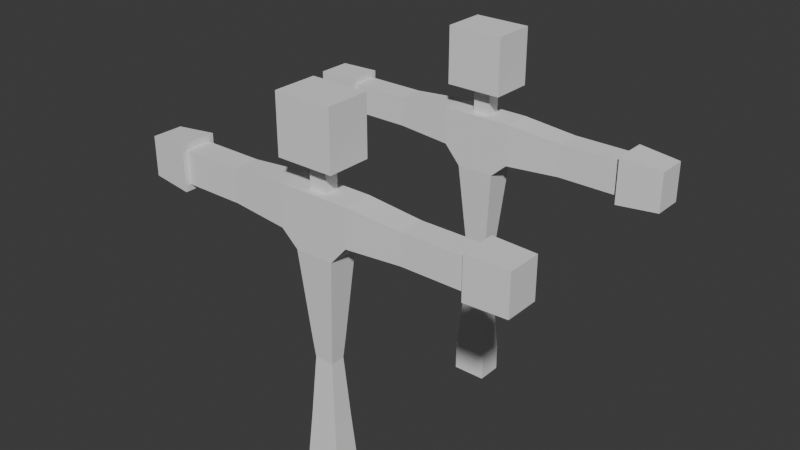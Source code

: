# Source: fightofhidrants.blend  (saved by Blender 4.5.90; exported with 4.5.12 LTS)
import bpy
from mathutils import Matrix  # noqa: F401  (used for matrix-valued properties, if any)

bpy.ops.wm.read_factory_settings(use_empty=True)
scene = bpy.context.scene
scene.name = 'Scene'

# ---- collections
col_collection = bpy.data.collections.new('Collection'); scene.collection.children.link(col_collection)

# ---- world
world_world = bpy.data.worlds.new('World'); scene.world = world_world
world_world.use_nodes = True; world_world.node_tree.nodes.clear()
_N = world_world.node_tree.nodes; _L = world_world.node_tree.links
n0 = _N.new('ShaderNodeOutputWorld'); n0.name = 'World Output'; n0.location = (200, 100)
n1 = _N.new('ShaderNodeBackground'); n1.name = 'Background'; n1.location = (-200, 100)
n1.inputs[0].default_value = (0.05088, 0.05088, 0.05088, 1.0)
_L.new(n1.outputs[0], n0.inputs[0])
n0.is_active_output = True
world_world.color = (0.05088, 0.05088, 0.05088)
world_world.sun_shadow_jitter_overblur = 0.0

# ---- meshes
me_cube_001 = bpy.data.meshes.new('Cube.001')
me_cube_001.from_pydata([(-1.629, -1.237, -1.237), (-1.629, -1.237, 1.237), (-1.629, 1.237, -1.237), (-1.629, 1.237, 1.237), (1.629, -1.237, -1.237), (1.629, -1.237, 1.237), (1.629, 1.237, -1.237), (1.629, 1.237, 1.237), (-1.317, -1.0, 5.138), (-1.317, 1.0, 5.138), (1.317, -1.0, 5.138), (1.317, 1.0, 5.138), (-0.9009, -0.684, 11.0), (-0.9009, 0.684, 11.0), (0.9009, -0.684, 11.0), (0.9009, 0.684, 11.0), (-1.094, -0.8306, 12.94), (-1.094, 0.8306, 12.94), (1.094, -0.8306, 12.94), (1.094, 0.8306, 12.94), (-1.83, -1.39, 21.17), (-1.83, 1.39, 21.17), (1.83, -1.39, 21.17), (1.83, 1.39, 21.17), (-1.83, -1.39, 26.53), (-1.83, 1.39, 26.53), (1.83, -1.39, 26.53), (1.83, 1.39, 26.53), (-0.8423, -0.6395, 26.53), (-0.8423, 0.6395, 26.53), (0.8423, -0.6395, 26.53), (0.8423, 0.6395, 26.53), (-0.8423, -0.6395, 29.11), (-0.8423, 0.6395, 29.11), (0.8423, -0.6395, 29.11), (0.8423, 0.6395, 29.11), (-2.705, -2.054, 29.11), (-2.705, 2.054, 29.11), (2.705, -2.054, 29.11), (2.705, 2.054, 29.11), (-2.705, -2.054, 34.53), (-2.705, 2.054, 34.53), (2.705, -2.054, 34.53), (2.705, 2.054, 34.53), (3.392, -1.39, 22.58), (3.392, 1.39, 22.58), (3.392, -1.39, 26.53), (3.392, 1.39, 26.53), (-3.392, -1.39, 22.94), (-3.392, 1.39, 22.94), (-3.392, -1.39, 26.53), (-3.392, 1.39, 26.53), (-8.747, -1.214, 23.29), (-8.747, 1.214, 23.29), (-8.747, -1.214, 26.13), (-8.747, 1.214, 26.13), (8.747, -1.214, 23.01), (8.747, 1.214, 23.01), (8.747, -1.214, 26.13), (8.747, 1.214, 26.13), (-14.66, -1.214, 23.29), (-14.66, 1.214, 23.29), (-14.66, -1.214, 26.13), (-14.66, 1.214, 26.13), (14.66, -1.214, 23.01), (14.66, 1.214, 23.01), (14.66, -1.214, 26.13), (14.66, 1.214, 26.13), (-14.66, -1.699, 22.72), (-14.66, 1.699, 22.72), (-14.66, -1.699, 26.7), (-14.66, 1.699, 26.7), (-18.62, -1.617, 22.82), (-18.62, 1.617, 22.82), (-18.62, -1.617, 26.61), (-18.62, 1.617, 26.61), (14.66, -1.699, 22.39), (14.66, 1.699, 22.39), (14.66, -1.699, 26.76), (14.66, 1.699, 26.76), (18.62, -1.438, 22.72), (18.62, 1.438, 22.72), (18.62, -1.438, 26.42), (18.62, 1.438, 26.42)], [], [(0, 1, 3, 2), (2, 3, 7, 6), (6, 7, 5, 4), (4, 5, 1, 0), (2, 6, 4, 0), (3, 1, 8, 9), (8, 10, 14, 12), (1, 5, 10, 8), (7, 3, 9, 11), (5, 7, 11, 10), (14, 15, 19, 18), (11, 9, 13, 15), (10, 11, 15, 14), (9, 8, 12, 13), (16, 18, 22, 20), (13, 12, 16, 17), (12, 14, 18, 16), (15, 13, 17, 19), (23, 27, 47, 45), (19, 17, 21, 23), (18, 19, 23, 22), (17, 16, 20, 21), (26, 27, 31, 30), (20, 24, 50, 48), (20, 22, 26, 24), (23, 21, 25, 27), (28, 30, 34, 32), (25, 24, 28, 29), (24, 26, 30, 28), (27, 25, 29, 31), (34, 35, 39, 38), (31, 29, 33, 35), (30, 31, 35, 34), (29, 28, 32, 33), (38, 39, 43, 42), (33, 32, 36, 37), (32, 34, 38, 36), (35, 33, 37, 39), (43, 41, 40, 42), (37, 36, 40, 41), (36, 38, 42, 40), (39, 37, 41, 43), (47, 46, 58, 59), (27, 26, 46, 47), (22, 23, 45, 44), (26, 22, 44, 46), (48, 50, 54, 52), (24, 25, 51, 50), (25, 21, 49, 51), (21, 20, 48, 49), (55, 53, 61, 63), (49, 48, 52, 53), (51, 49, 53, 55), (50, 51, 55, 54), (57, 59, 67, 65), (45, 47, 59, 57), (44, 45, 57, 56), (46, 44, 56, 58), (60, 62, 70, 68), (54, 55, 63, 62), (52, 54, 62, 60), (53, 52, 60, 61), (66, 64, 76, 78), (56, 57, 65, 64), (58, 56, 64, 66), (59, 58, 66, 67), (68, 70, 74, 72), (61, 60, 68, 69), (63, 61, 69, 71), (62, 63, 71, 70), (73, 72, 74, 75), (69, 68, 72, 73), (71, 69, 73, 75), (70, 71, 75, 74), (77, 79, 83, 81), (67, 66, 78, 79), (65, 67, 79, 77), (64, 65, 77, 76), (80, 81, 83, 82), (76, 77, 81, 80), (78, 76, 80, 82), (79, 78, 82, 83)])
_uv = me_cube_001.uv_layers.new(name='UVMap')
_uv.uv.foreach_set('vector', [0.375, 0.0, 0.625, 0.0, 0.625, 0.25, 0.375, 0.25, 0.375, 0.25, 0.625, 0.25, 0.625, 0.5, 0.375, 0.5, 0.375, 0.5, 0.625, 0.5, 0.625, 0.75, 0.375, 0.75, 0.375, 0.75, 0.625, 0.75, 0.625, 1.0, 0.375, 1.0, 0.125, 0.5, 0.375, 0.5, 0.375, 0.75, 0.125, 0.75, 0.625, 0.25, 0.625, 0.0, 0.625, 0.0, 0.625, 0.25, 0.625, 1.0, 0.625, 0.75, 0.625, 0.75, 0.625, 1.0, 0.625, 1.0, 0.625, 0.75, 0.625, 0.75, 0.625, 1.0, 0.625, 0.5, 0.625, 0.25, 0.625, 0.25, 0.625, 0.5, 0.625, 0.75, 0.625, 0.5, 0.625, 0.5, 0.625, 0.75, 0.625, 0.75, 0.625, 0.5, 0.625, 0.5, 0.625, 0.75, 0.625, 0.5, 0.625, 0.25, 0.625, 0.25, 0.625, 0.5, 0.625, 0.75, 0.625, 0.5, 0.625, 0.5, 0.625, 0.75, 0.625, 0.25, 0.625, 0.0, 0.625, 0.0, 0.625, 0.25, 0.625, 1.0, 0.625, 0.75, 0.625, 0.75, 0.625, 1.0, 0.625, 0.25, 0.625, 0.0, 0.625, 0.0, 0.625, 0.25, 0.625, 1.0, 0.625, 0.75, 0.625, 0.75, 0.625, 1.0, 0.625, 0.5, 0.625, 0.25, 0.625, 0.25, 0.625, 0.5, 0.625, 0.5, 0.625, 0.5, 0.625, 0.5, 0.625, 0.5, 0.625, 0.5, 0.625, 0.25, 0.625, 0.25, 0.625, 0.5, 0.625, 0.75, 0.625, 0.5, 0.625, 0.5, 0.625, 0.75, 0.625, 0.25, 0.625, 0.0, 0.625, 0.0, 0.625, 0.25, 0.625, 0.75, 0.625, 0.5, 0.625, 0.5, 0.625, 0.75, 0.625, 1.0, 0.625, 1.0, 0.625, 1.0, 0.625, 1.0, 0.625, 1.0, 0.625, 0.75, 0.625, 0.75, 0.625, 1.0, 0.625, 0.5, 0.625, 0.25, 0.625, 0.25, 0.625, 0.5, 0.625, 1.0, 0.625, 0.75, 0.625, 0.75, 0.625, 1.0, 0.625, 0.25, 0.625, 0.0, 0.625, 0.0, 0.625, 0.25, 0.625, 1.0, 0.625, 0.75, 0.625, 0.75, 0.625, 1.0, 0.625, 0.5, 0.625, 0.25, 0.625, 0.25, 0.625, 0.5, 0.625, 0.75, 0.625, 0.5, 0.625, 0.5, 0.625, 0.75, 0.625, 0.5, 0.625, 0.25, 0.625, 0.25, 0.625, 0.5, 0.625, 0.75, 0.625, 0.5, 0.625, 0.5, 0.625, 0.75, 0.625, 0.25, 0.625, 0.0, 0.625, 0.0, 0.625, 0.25, 0.625, 0.75, 0.625, 0.5, 0.625, 0.5, 0.625, 0.75, 0.625, 0.25, 0.625, 0.0, 0.625, 0.0, 0.625, 0.25, 0.625, 1.0, 0.625, 0.75, 0.625, 0.75, 0.625, 1.0, 0.625, 0.5, 0.625, 0.25, 0.625, 0.25, 0.625, 0.5, 0.625, 0.5, 0.875, 0.5, 0.875, 0.75, 0.625, 0.75, 0.625, 0.25, 0.625, 0.0, 0.625, 0.0, 0.625, 0.25, 0.625, 1.0, 0.625, 0.75, 0.625, 0.75, 0.625, 1.0, 0.625, 0.5, 0.625, 0.25, 0.625, 0.25, 0.625, 0.5, 0.625, 0.5, 0.625, 0.75, 0.625, 0.75, 0.625, 0.5, 0.625, 0.5, 0.625, 0.75, 0.625, 0.75, 0.625, 0.5, 0.625, 0.75, 0.625, 0.5, 0.625, 0.5, 0.625, 0.75, 0.625, 0.75, 0.625, 0.75, 0.625, 0.75, 0.625, 0.75, 0.625, 1.0, 0.625, 1.0, 0.625, 1.0, 0.625, 1.0, 0.625, 0.0, 0.625, 0.25, 0.625, 0.25, 0.625, 0.0, 0.625, 0.25, 0.625, 0.25, 0.625, 0.25, 0.625, 0.25, 0.625, 0.25, 0.625, 0.0, 0.625, 0.0, 0.625, 0.25, 0.625, 0.25, 0.625, 0.25, 0.625, 0.25, 0.625, 0.25, 0.625, 0.25, 0.625, 0.0, 0.625, 0.0, 0.625, 0.25, 0.625, 0.25, 0.625, 0.25, 0.625, 0.25, 0.625, 0.25, 0.625, 0.0, 0.625, 0.25, 0.625, 0.25, 0.625, 0.0, 0.625, 0.5, 0.625, 0.5, 0.625, 0.5, 0.625, 0.5, 0.625, 0.5, 0.625, 0.5, 0.625, 0.5, 0.625, 0.5, 0.625, 0.75, 0.625, 0.5, 0.625, 0.5, 0.625, 0.75, 0.625, 0.75, 0.625, 0.75, 0.625, 0.75, 0.625, 0.75, 0.625, 1.0, 0.625, 1.0, 0.625, 1.0, 0.625, 1.0, 0.625, 0.0, 0.625, 0.25, 0.625, 0.25, 0.625, 0.0, 0.625, 1.0, 0.625, 1.0, 0.625, 1.0, 0.625, 1.0, 0.625, 0.25, 0.625, 0.0, 0.625, 0.0, 0.625, 0.25, 0.625, 0.75, 0.625, 0.75, 0.625, 0.75, 0.625, 0.75, 0.625, 0.75, 0.625, 0.5, 0.625, 0.5, 0.625, 0.75, 0.625, 0.75, 0.625, 0.75, 0.625, 0.75, 0.625, 0.75, 0.625, 0.5, 0.625, 0.75, 0.625, 0.75, 0.625, 0.5, 0.625, 1.0, 0.625, 1.0, 0.625, 1.0, 0.625, 1.0, 0.625, 0.25, 0.625, 0.0, 0.625, 0.0, 0.625, 0.25, 0.625, 0.25, 0.625, 0.25, 0.625, 0.25, 0.625, 0.25, 0.625, 0.0, 0.625, 0.25, 0.625, 0.25, 0.625, 0.0, 0.625, 0.25, 0.625, 0.0, 0.625, 0.0, 0.625, 0.25, 0.625, 0.25, 0.625, 0.0, 0.625, 0.0, 0.625, 0.25, 0.625, 0.25, 0.625, 0.25, 0.625, 0.25, 0.625, 0.25, 0.625, 0.0, 0.625, 0.25, 0.625, 0.25, 0.625, 0.0, 0.625, 0.5, 0.625, 0.5, 0.625, 0.5, 0.625, 0.5, 0.625, 0.5, 0.625, 0.75, 0.625, 0.75, 0.625, 0.5, 0.625, 0.5, 0.625, 0.5, 0.625, 0.5, 0.625, 0.5, 0.625, 0.75, 0.625, 0.5, 0.625, 0.5, 0.625, 0.75, 0.625, 0.75, 0.625, 0.5, 0.625, 0.5, 0.625, 0.75, 0.625, 0.75, 0.625, 0.5, 0.625, 0.5, 0.625, 0.75, 0.625, 0.75, 0.625, 0.75, 0.625, 0.75, 0.625, 0.75, 0.625, 0.5, 0.625, 0.75, 0.625, 0.75, 0.625, 0.5])
me_cube_001.update()
me_cube_002 = bpy.data.meshes.new('Cube.002')
me_cube_002.from_pydata([(-1.629, -1.237, -1.237), (-1.629, -1.237, 1.237), (-1.629, 1.237, -1.237), (-1.629, 1.237, 1.237), (1.629, -1.237, -1.237), (1.629, -1.237, 1.237), (1.629, 1.237, -1.237), (1.629, 1.237, 1.237), (-1.317, -1.0, 5.138), (-1.317, 1.0, 5.138), (1.317, -1.0, 5.138), (1.317, 1.0, 5.138), (-0.9009, -0.684, 11.0), (-0.9009, 0.684, 11.0), (0.9009, -0.684, 11.0), (0.9009, 0.684, 11.0), (-1.094, -0.8306, 12.94), (-1.094, 0.8306, 12.94), (1.094, -0.8306, 12.94), (1.094, 0.8306, 12.94), (-1.83, -1.39, 21.17), (-1.83, 1.39, 21.17), (1.83, -1.39, 21.17), (1.83, 1.39, 21.17), (-1.83, -1.39, 26.53), (-1.83, 1.39, 26.53), (1.83, -1.39, 26.53), (1.83, 1.39, 26.53), (-0.8423, -0.6395, 26.53), (-0.8423, 0.6395, 26.53), (0.8423, -0.6395, 26.53), (0.8423, 0.6395, 26.53), (-0.8423, -0.6395, 29.11), (-0.8423, 0.6395, 29.11), (0.8423, -0.6395, 29.11), (0.8423, 0.6395, 29.11), (-2.705, -2.054, 29.11), (-2.705, 2.054, 29.11), (2.705, -2.054, 29.11), (2.705, 2.054, 29.11), (-2.705, -2.054, 34.53), (-2.705, 2.054, 34.53), (2.705, -2.054, 34.53), (2.705, 2.054, 34.53), (3.392, -1.39, 22.58), (3.392, 1.39, 22.58), (3.392, -1.39, 26.53), (3.392, 1.39, 26.53), (-3.392, -1.39, 22.94), (-3.392, 1.39, 22.94), (-3.392, -1.39, 26.53), (-3.392, 1.39, 26.53), (-8.747, -1.214, 23.29), (-8.747, 1.214, 23.29), (-8.747, -1.214, 26.13), (-8.747, 1.214, 26.13), (8.747, -1.214, 23.01), (8.747, 1.214, 23.01), (8.747, -1.214, 26.13), (8.747, 1.214, 26.13), (-14.66, -1.214, 23.29), (-14.66, 1.214, 23.29), (-14.66, -1.214, 26.13), (-14.66, 1.214, 26.13), (14.66, -1.214, 23.01), (14.66, 1.214, 23.01), (14.66, -1.214, 26.13), (14.66, 1.214, 26.13), (-14.66, -1.699, 22.72), (-14.66, 1.699, 22.72), (-14.66, -1.699, 26.7), (-14.66, 1.699, 26.7), (-18.62, -1.617, 22.82), (-18.62, 1.617, 22.82), (-18.62, -1.617, 26.61), (-18.62, 1.617, 26.61), (14.66, -1.699, 22.39), (14.66, 1.699, 22.39), (14.66, -1.699, 26.76), (14.66, 1.699, 26.76), (18.62, -1.438, 22.72), (18.62, 1.438, 22.72), (18.62, -1.438, 26.42), (18.62, 1.438, 26.42)], [], [(0, 1, 3, 2), (2, 3, 7, 6), (6, 7, 5, 4), (4, 5, 1, 0), (2, 6, 4, 0), (3, 1, 8, 9), (8, 10, 14, 12), (1, 5, 10, 8), (7, 3, 9, 11), (5, 7, 11, 10), (14, 15, 19, 18), (11, 9, 13, 15), (10, 11, 15, 14), (9, 8, 12, 13), (16, 18, 22, 20), (13, 12, 16, 17), (12, 14, 18, 16), (15, 13, 17, 19), (23, 27, 47, 45), (19, 17, 21, 23), (18, 19, 23, 22), (17, 16, 20, 21), (26, 27, 31, 30), (20, 24, 50, 48), (20, 22, 26, 24), (23, 21, 25, 27), (28, 30, 34, 32), (25, 24, 28, 29), (24, 26, 30, 28), (27, 25, 29, 31), (34, 35, 39, 38), (31, 29, 33, 35), (30, 31, 35, 34), (29, 28, 32, 33), (38, 39, 43, 42), (33, 32, 36, 37), (32, 34, 38, 36), (35, 33, 37, 39), (43, 41, 40, 42), (37, 36, 40, 41), (36, 38, 42, 40), (39, 37, 41, 43), (47, 46, 58, 59), (27, 26, 46, 47), (22, 23, 45, 44), (26, 22, 44, 46), (48, 50, 54, 52), (24, 25, 51, 50), (25, 21, 49, 51), (21, 20, 48, 49), (55, 53, 61, 63), (49, 48, 52, 53), (51, 49, 53, 55), (50, 51, 55, 54), (57, 59, 67, 65), (45, 47, 59, 57), (44, 45, 57, 56), (46, 44, 56, 58), (60, 62, 70, 68), (54, 55, 63, 62), (52, 54, 62, 60), (53, 52, 60, 61), (66, 64, 76, 78), (56, 57, 65, 64), (58, 56, 64, 66), (59, 58, 66, 67), (68, 70, 74, 72), (61, 60, 68, 69), (63, 61, 69, 71), (62, 63, 71, 70), (73, 72, 74, 75), (69, 68, 72, 73), (71, 69, 73, 75), (70, 71, 75, 74), (77, 79, 83, 81), (67, 66, 78, 79), (65, 67, 79, 77), (64, 65, 77, 76), (80, 81, 83, 82), (76, 77, 81, 80), (78, 76, 80, 82), (79, 78, 82, 83)])
_uv = me_cube_002.uv_layers.new(name='UVMap')
_uv.uv.foreach_set('vector', [0.375, 0.0, 0.625, 0.0, 0.625, 0.25, 0.375, 0.25, 0.375, 0.25, 0.625, 0.25, 0.625, 0.5, 0.375, 0.5, 0.375, 0.5, 0.625, 0.5, 0.625, 0.75, 0.375, 0.75, 0.375, 0.75, 0.625, 0.75, 0.625, 1.0, 0.375, 1.0, 0.125, 0.5, 0.375, 0.5, 0.375, 0.75, 0.125, 0.75, 0.625, 0.25, 0.625, 0.0, 0.625, 0.0, 0.625, 0.25, 0.625, 1.0, 0.625, 0.75, 0.625, 0.75, 0.625, 1.0, 0.625, 1.0, 0.625, 0.75, 0.625, 0.75, 0.625, 1.0, 0.625, 0.5, 0.625, 0.25, 0.625, 0.25, 0.625, 0.5, 0.625, 0.75, 0.625, 0.5, 0.625, 0.5, 0.625, 0.75, 0.625, 0.75, 0.625, 0.5, 0.625, 0.5, 0.625, 0.75, 0.625, 0.5, 0.625, 0.25, 0.625, 0.25, 0.625, 0.5, 0.625, 0.75, 0.625, 0.5, 0.625, 0.5, 0.625, 0.75, 0.625, 0.25, 0.625, 0.0, 0.625, 0.0, 0.625, 0.25, 0.625, 1.0, 0.625, 0.75, 0.625, 0.75, 0.625, 1.0, 0.625, 0.25, 0.625, 0.0, 0.625, 0.0, 0.625, 0.25, 0.625, 1.0, 0.625, 0.75, 0.625, 0.75, 0.625, 1.0, 0.625, 0.5, 0.625, 0.25, 0.625, 0.25, 0.625, 0.5, 0.625, 0.5, 0.625, 0.5, 0.625, 0.5, 0.625, 0.5, 0.625, 0.5, 0.625, 0.25, 0.625, 0.25, 0.625, 0.5, 0.625, 0.75, 0.625, 0.5, 0.625, 0.5, 0.625, 0.75, 0.625, 0.25, 0.625, 0.0, 0.625, 0.0, 0.625, 0.25, 0.625, 0.75, 0.625, 0.5, 0.625, 0.5, 0.625, 0.75, 0.625, 1.0, 0.625, 1.0, 0.625, 1.0, 0.625, 1.0, 0.625, 1.0, 0.625, 0.75, 0.625, 0.75, 0.625, 1.0, 0.625, 0.5, 0.625, 0.25, 0.625, 0.25, 0.625, 0.5, 0.625, 1.0, 0.625, 0.75, 0.625, 0.75, 0.625, 1.0, 0.625, 0.25, 0.625, 0.0, 0.625, 0.0, 0.625, 0.25, 0.625, 1.0, 0.625, 0.75, 0.625, 0.75, 0.625, 1.0, 0.625, 0.5, 0.625, 0.25, 0.625, 0.25, 0.625, 0.5, 0.625, 0.75, 0.625, 0.5, 0.625, 0.5, 0.625, 0.75, 0.625, 0.5, 0.625, 0.25, 0.625, 0.25, 0.625, 0.5, 0.625, 0.75, 0.625, 0.5, 0.625, 0.5, 0.625, 0.75, 0.625, 0.25, 0.625, 0.0, 0.625, 0.0, 0.625, 0.25, 0.625, 0.75, 0.625, 0.5, 0.625, 0.5, 0.625, 0.75, 0.625, 0.25, 0.625, 0.0, 0.625, 0.0, 0.625, 0.25, 0.625, 1.0, 0.625, 0.75, 0.625, 0.75, 0.625, 1.0, 0.625, 0.5, 0.625, 0.25, 0.625, 0.25, 0.625, 0.5, 0.625, 0.5, 0.875, 0.5, 0.875, 0.75, 0.625, 0.75, 0.625, 0.25, 0.625, 0.0, 0.625, 0.0, 0.625, 0.25, 0.625, 1.0, 0.625, 0.75, 0.625, 0.75, 0.625, 1.0, 0.625, 0.5, 0.625, 0.25, 0.625, 0.25, 0.625, 0.5, 0.625, 0.5, 0.625, 0.75, 0.625, 0.75, 0.625, 0.5, 0.625, 0.5, 0.625, 0.75, 0.625, 0.75, 0.625, 0.5, 0.625, 0.75, 0.625, 0.5, 0.625, 0.5, 0.625, 0.75, 0.625, 0.75, 0.625, 0.75, 0.625, 0.75, 0.625, 0.75, 0.625, 1.0, 0.625, 1.0, 0.625, 1.0, 0.625, 1.0, 0.625, 0.0, 0.625, 0.25, 0.625, 0.25, 0.625, 0.0, 0.625, 0.25, 0.625, 0.25, 0.625, 0.25, 0.625, 0.25, 0.625, 0.25, 0.625, 0.0, 0.625, 0.0, 0.625, 0.25, 0.625, 0.25, 0.625, 0.25, 0.625, 0.25, 0.625, 0.25, 0.625, 0.25, 0.625, 0.0, 0.625, 0.0, 0.625, 0.25, 0.625, 0.25, 0.625, 0.25, 0.625, 0.25, 0.625, 0.25, 0.625, 0.0, 0.625, 0.25, 0.625, 0.25, 0.625, 0.0, 0.625, 0.5, 0.625, 0.5, 0.625, 0.5, 0.625, 0.5, 0.625, 0.5, 0.625, 0.5, 0.625, 0.5, 0.625, 0.5, 0.625, 0.75, 0.625, 0.5, 0.625, 0.5, 0.625, 0.75, 0.625, 0.75, 0.625, 0.75, 0.625, 0.75, 0.625, 0.75, 0.625, 1.0, 0.625, 1.0, 0.625, 1.0, 0.625, 1.0, 0.625, 0.0, 0.625, 0.25, 0.625, 0.25, 0.625, 0.0, 0.625, 1.0, 0.625, 1.0, 0.625, 1.0, 0.625, 1.0, 0.625, 0.25, 0.625, 0.0, 0.625, 0.0, 0.625, 0.25, 0.625, 0.75, 0.625, 0.75, 0.625, 0.75, 0.625, 0.75, 0.625, 0.75, 0.625, 0.5, 0.625, 0.5, 0.625, 0.75, 0.625, 0.75, 0.625, 0.75, 0.625, 0.75, 0.625, 0.75, 0.625, 0.5, 0.625, 0.75, 0.625, 0.75, 0.625, 0.5, 0.625, 1.0, 0.625, 1.0, 0.625, 1.0, 0.625, 1.0, 0.625, 0.25, 0.625, 0.0, 0.625, 0.0, 0.625, 0.25, 0.625, 0.25, 0.625, 0.25, 0.625, 0.25, 0.625, 0.25, 0.625, 0.0, 0.625, 0.25, 0.625, 0.25, 0.625, 0.0, 0.625, 0.25, 0.625, 0.0, 0.625, 0.0, 0.625, 0.25, 0.625, 0.25, 0.625, 0.0, 0.625, 0.0, 0.625, 0.25, 0.625, 0.25, 0.625, 0.25, 0.625, 0.25, 0.625, 0.25, 0.625, 0.0, 0.625, 0.25, 0.625, 0.25, 0.625, 0.0, 0.625, 0.5, 0.625, 0.5, 0.625, 0.5, 0.625, 0.5, 0.625, 0.5, 0.625, 0.75, 0.625, 0.75, 0.625, 0.5, 0.625, 0.5, 0.625, 0.5, 0.625, 0.5, 0.625, 0.5, 0.625, 0.75, 0.625, 0.5, 0.625, 0.5, 0.625, 0.75, 0.625, 0.75, 0.625, 0.5, 0.625, 0.5, 0.625, 0.75, 0.625, 0.75, 0.625, 0.5, 0.625, 0.5, 0.625, 0.75, 0.625, 0.75, 0.625, 0.75, 0.625, 0.75, 0.625, 0.75, 0.625, 0.5, 0.625, 0.75, 0.625, 0.75, 0.625, 0.5])
me_cube_002.update()
arm_armature = bpy.data.armatures.new('Armature')  # bones are not reproduced
arm_armature_001 = bpy.data.armatures.new('Armature.001')  # bones are not reproduced

# ---- objects
ob_cube = bpy.data.objects.new('Cube', me_cube_001)
ob_armature = bpy.data.objects.new('Armature', arm_armature)
ob_cube_001 = bpy.data.objects.new('Cube.001', me_cube_002)
ob_armature_001 = bpy.data.objects.new('Armature.001', arm_armature_001)

# ---- transforms, parenting, visibility, modifiers, constraints
ob_cube.parent = ob_armature
ob_cube.matrix_parent_inverse = Matrix(((1.0, -0.0, 0.0, -0.0), (-0.0, 1.0, -0.0, 0.0), (0.0, -0.0, 1.0, 0.1611), (-0.0, 0.0, -0.0, 1.0)))
ob_cube.location = (0.0, 0.0, 0.0)
ob_cube.scale = (0.2825, 0.2825, 0.2825)
_vg = ob_cube.vertex_groups.new(name='Bone')
for _i, _w in zip([0, 1, 2, 3, 4, 5, 6, 7], [0.8179, 0.09957, 0.8046, 0.09396, 0.8046, 0.09396, 0.8179, 0.09957]): _vg.add([_i], _w, 'REPLACE')
_vg = ob_cube.vertex_groups.new(name='Bone.001')
for _i, _w in zip([0, 1, 2, 3, 4, 5, 6, 7, 8, 9, 10, 11], [0.1683, 0.8317, 0.1811, 0.8404, 0.1811, 0.8404, 0.1683, 0.8317, 0.01511, 0.01517, 0.01517, 0.01511]): _vg.add([_i], _w, 'REPLACE')
_vg = ob_cube.vertex_groups.new(name='Bone.002')
for _i, _w in zip([1, 3, 5, 7, 8, 9, 10, 11], [0.06739, 0.06438, 0.06438, 0.06739, 0.9442, 0.9445, 0.9445, 0.9442]): _vg.add([_i], _w, 'REPLACE')
_vg = ob_cube.vertex_groups.new(name='Bone.003')
for _i, _w in zip([12, 13, 14, 15, 16, 17, 18, 19], [0.9468, 0.9474, 0.9474, 0.9468, 0.01897, 0.02067, 0.02067, 0.01897]): _vg.add([_i], _w, 'REPLACE')
_vg = ob_cube.vertex_groups.new(name='Bone.004')
for _i, _w in zip([12, 13, 14, 15, 16, 17, 18, 19], [0.02634, 0.02541, 0.02541, 0.02634, 0.9526, 0.9515, 0.9515, 0.9526]): _vg.add([_i], _w, 'REPLACE')
_vg = ob_cube.vertex_groups.new(name='Bone.005')
_vg = ob_cube.vertex_groups.new(name='Bone.006')
for _i, _w in zip([20, 21, 22, 23, 24, 44, 45, 48, 49], [0.8667, 0.8707, 0.8616, 0.8612, 0.01725, 0.1441, 0.1751, 0.1454, 0.1125]): _vg.add([_i], _w, 'REPLACE')
_vg = ob_cube.vertex_groups.new(name='Bone.007')
for _i, _w in zip([24, 25, 26, 27, 28, 29, 30, 31, 32, 33, 34, 35, 50, 51], [0.1787, 0.1855, 0.12, 0.1168, 0.7413, 0.7483, 0.7364, 0.7298, 0.01853, 0.02092, 0.02012, 0.01778, 0.02793, 0.02105]): _vg.add([_i], _w, 'REPLACE')
_vg = ob_cube.vertex_groups.new(name='Bone.008')
_vg = ob_cube.vertex_groups.new(name='Bone.009')
for _i, _w in zip([28, 29, 30, 31, 32, 33, 34, 35, 36, 37, 38, 39, 40, 41, 42, 43], [0.05219, 0.05098, 0.05017, 0.05138, 0.9562, 0.9548, 0.9548, 0.9561, 0.9851, 0.9852, 0.9852, 0.9851, 0.9978, 0.9978, 0.9978, 0.9978]): _vg.add([_i], _w, 'REPLACE')
_vg = ob_cube.vertex_groups.new(name='Bone.010')
for _i, _w in zip([26, 27, 30, 31, 46, 47], [0.3582, 0.3556, 0.07704, 0.07861, 0.0691, 0.07598]): _vg.add([_i], _w, 'REPLACE')
_vg = ob_cube.vertex_groups.new(name='Bone.016')
for _i, _w in zip([22, 23, 26, 27, 30, 31, 44, 45, 46, 47], [0.0861, 0.09275, 0.3837, 0.3689, 0.08222, 0.08187, 0.7142, 0.6603, 0.1268, 0.1512]): _vg.add([_i], _w, 'REPLACE')
_vg = ob_cube.vertex_groups.new(name='Bone.017')
for _i, _w in zip([26, 27, 44, 45, 46, 47], [0.08866, 0.0998, 0.05794, 0.08518, 0.7104, 0.6932]): _vg.add([_i], _w, 'REPLACE')
_vg = ob_cube.vertex_groups.new(name='Bone.018')
for _i, _w in zip([44, 45, 46, 47, 56, 57, 58, 59, 64, 65, 66, 67, 76, 77, 78, 79], [0.05052, 0.05444, 0.05215, 0.05205, 0.942, 0.9411, 0.9445, 0.9454, 0.05371, 0.05258, 0.05072, 0.05159, 0.01918, 0.01876, 0.01524, 0.01549]): _vg.add([_i], _w, 'REPLACE')
_vg = ob_cube.vertex_groups.new(name='Bone.019')
for _i, _w in zip([56, 57, 58, 64, 65, 66, 67, 76, 77, 78, 79, 80, 81, 82, 83], [0.002101, 0.00303, 0.0001471, 0.9445, 0.9456, 0.9476, 0.9468, 0.9642, 0.9645, 0.9663, 0.9662, 0.9949, 0.9953, 0.9957, 0.9953]): _vg.add([_i], _w, 'REPLACE')
_vg = ob_cube.vertex_groups.new(name='Bone.011')
_vg = ob_cube.vertex_groups.new(name='Bone.012')
for _i, _w in zip([20, 21, 24, 25, 28, 29, 48, 49, 50, 51], [0.09794, 0.08455, 0.5781, 0.6079, 0.1282, 0.1298, 0.7064, 0.7719, 0.2205, 0.1822]): _vg.add([_i], _w, 'REPLACE')
_vg = ob_cube.vertex_groups.new(name='Bone.013')
for _i, _w in zip([24, 25, 28, 29, 48, 49, 50, 51], [0.1507, 0.1307, 0.01538, 0.007187, 0.08793, 0.0564, 0.6881, 0.7093]): _vg.add([_i], _w, 'REPLACE')
_vg = ob_cube.vertex_groups.new(name='Bone.014')
for _i, _w in zip([48, 49, 50, 51, 52, 53, 54, 55, 60, 61, 62, 63, 68, 69, 70, 71], [0.04229, 0.03366, 0.05146, 0.05192, 0.9519, 0.9525, 0.9465, 0.9457, 0.05525, 0.05565, 0.0611, 0.05968, 0.04808, 0.04877, 0.05418, 0.05299]): _vg.add([_i], _w, 'REPLACE')
_vg = ob_cube.vertex_groups.new(name='Bone.015')
for _i, _w in zip([60, 61, 62, 63, 68, 69, 70, 71, 72, 73, 74, 75], [0.9432, 0.9428, 0.937, 0.9385, 0.9496, 0.9492, 0.9442, 0.9454, 0.9927, 0.9924, 0.9912, 0.9917]): _vg.add([_i], _w, 'REPLACE')
_m = ob_cube.modifiers.new('Armature', 'ARMATURE')
_m.object = ob_armature
ob_armature.location = (0.0, 3.0, -0.1611)
ob_armature.show_axis = True
ob_armature.show_in_front = True
ob_cube_001.parent = ob_armature_001
ob_cube_001.matrix_parent_inverse = Matrix(((1.0, -0.0, 0.0, -0.0), (-0.0, 1.0, -0.0, 0.0), (0.0, -0.0, 1.0, 0.1611), (-0.0, 0.0, -0.0, 1.0)))
ob_cube_001.location = (0.0, 0.0, 0.0)
ob_cube_001.scale = (0.2825, 0.2825, 0.2825)
_vg = ob_cube_001.vertex_groups.new(name='Bone')
for _i, _w in zip([0, 1, 2, 3, 4, 5, 6, 7], [0.8179, 0.09957, 0.8046, 0.09396, 0.8046, 0.09396, 0.8179, 0.09957]): _vg.add([_i], _w, 'REPLACE')
_vg = ob_cube_001.vertex_groups.new(name='Bone.001')
for _i, _w in zip([0, 1, 2, 3, 4, 5, 6, 7, 8, 9, 10, 11], [0.1683, 0.8317, 0.1811, 0.8404, 0.1811, 0.8404, 0.1683, 0.8317, 0.01511, 0.01517, 0.01517, 0.01511]): _vg.add([_i], _w, 'REPLACE')
_vg = ob_cube_001.vertex_groups.new(name='Bone.002')
for _i, _w in zip([1, 3, 5, 7, 8, 9, 10, 11], [0.06739, 0.06438, 0.06438, 0.06739, 0.9442, 0.9445, 0.9445, 0.9442]): _vg.add([_i], _w, 'REPLACE')
_vg = ob_cube_001.vertex_groups.new(name='Bone.003')
for _i, _w in zip([12, 13, 14, 15, 16, 17, 18, 19], [0.9468, 0.9474, 0.9474, 0.9468, 0.01897, 0.02067, 0.02067, 0.01897]): _vg.add([_i], _w, 'REPLACE')
_vg = ob_cube_001.vertex_groups.new(name='Bone.004')
for _i, _w in zip([12, 13, 14, 15, 16, 17, 18, 19], [0.02634, 0.02541, 0.02541, 0.02634, 0.9526, 0.9515, 0.9515, 0.9526]): _vg.add([_i], _w, 'REPLACE')
_vg = ob_cube_001.vertex_groups.new(name='Bone.005')
_vg = ob_cube_001.vertex_groups.new(name='Bone.006')
for _i, _w in zip([20, 21, 22, 23, 24, 44, 45, 48, 49], [0.8667, 0.8707, 0.8616, 0.8612, 0.01725, 0.1441, 0.1751, 0.1454, 0.1125]): _vg.add([_i], _w, 'REPLACE')
_vg = ob_cube_001.vertex_groups.new(name='Bone.007')
for _i, _w in zip([24, 25, 26, 27, 28, 29, 30, 31, 32, 33, 34, 35, 50, 51], [0.1787, 0.1855, 0.12, 0.1168, 0.7413, 0.7483, 0.7364, 0.7298, 0.01853, 0.02092, 0.02012, 0.01778, 0.02793, 0.02105]): _vg.add([_i], _w, 'REPLACE')
_vg = ob_cube_001.vertex_groups.new(name='Bone.008')
_vg = ob_cube_001.vertex_groups.new(name='Bone.009')
for _i, _w in zip([28, 29, 30, 31, 32, 33, 34, 35, 36, 37, 38, 39, 40, 41, 42, 43], [0.05219, 0.05098, 0.05017, 0.05138, 0.9562, 0.9548, 0.9548, 0.9561, 0.9851, 0.9852, 0.9852, 0.9851, 0.9978, 0.9978, 0.9978, 0.9978]): _vg.add([_i], _w, 'REPLACE')
_vg = ob_cube_001.vertex_groups.new(name='Bone.010')
for _i, _w in zip([26, 27, 30, 31, 46, 47], [0.3582, 0.3556, 0.07704, 0.07861, 0.0691, 0.07598]): _vg.add([_i], _w, 'REPLACE')
_vg = ob_cube_001.vertex_groups.new(name='Bone.016')
for _i, _w in zip([22, 23, 26, 27, 30, 31, 44, 45, 46, 47], [0.0861, 0.09275, 0.3837, 0.3689, 0.08222, 0.08187, 0.7142, 0.6603, 0.1268, 0.1512]): _vg.add([_i], _w, 'REPLACE')
_vg = ob_cube_001.vertex_groups.new(name='Bone.017')
for _i, _w in zip([26, 27, 44, 45, 46, 47], [0.08866, 0.0998, 0.05794, 0.08518, 0.7104, 0.6932]): _vg.add([_i], _w, 'REPLACE')
_vg = ob_cube_001.vertex_groups.new(name='Bone.018')
for _i, _w in zip([44, 45, 46, 47, 56, 57, 58, 59, 64, 65, 66, 67, 76, 77, 78, 79], [0.05052, 0.05444, 0.05215, 0.05205, 0.942, 0.9411, 0.9445, 0.9454, 0.05371, 0.05258, 0.05072, 0.05159, 0.01918, 0.01876, 0.01524, 0.01549]): _vg.add([_i], _w, 'REPLACE')
_vg = ob_cube_001.vertex_groups.new(name='Bone.019')
for _i, _w in zip([56, 57, 58, 64, 65, 66, 67, 76, 77, 78, 79, 80, 81, 82, 83], [0.002101, 0.00303, 0.0001471, 0.9445, 0.9456, 0.9476, 0.9468, 0.9642, 0.9645, 0.9663, 0.9662, 0.9949, 0.9953, 0.9957, 0.9953]): _vg.add([_i], _w, 'REPLACE')
_vg = ob_cube_001.vertex_groups.new(name='Bone.011')
_vg = ob_cube_001.vertex_groups.new(name='Bone.012')
for _i, _w in zip([20, 21, 24, 25, 28, 29, 48, 49, 50, 51], [0.09794, 0.08455, 0.5781, 0.6079, 0.1282, 0.1298, 0.7064, 0.7719, 0.2205, 0.1822]): _vg.add([_i], _w, 'REPLACE')
_vg = ob_cube_001.vertex_groups.new(name='Bone.013')
for _i, _w in zip([24, 25, 28, 29, 48, 49, 50, 51], [0.1507, 0.1307, 0.01538, 0.007187, 0.08793, 0.0564, 0.6881, 0.7093]): _vg.add([_i], _w, 'REPLACE')
_vg = ob_cube_001.vertex_groups.new(name='Bone.014')
for _i, _w in zip([48, 49, 50, 51, 52, 53, 54, 55, 60, 61, 62, 63, 68, 69, 70, 71], [0.04229, 0.03366, 0.05146, 0.05192, 0.9519, 0.9525, 0.9465, 0.9457, 0.05525, 0.05565, 0.0611, 0.05968, 0.04808, 0.04877, 0.05418, 0.05299]): _vg.add([_i], _w, 'REPLACE')
_vg = ob_cube_001.vertex_groups.new(name='Bone.015')
for _i, _w in zip([60, 61, 62, 63, 68, 69, 70, 71, 72, 73, 74, 75], [0.9432, 0.9428, 0.937, 0.9385, 0.9496, 0.9492, 0.9442, 0.9454, 0.9927, 0.9924, 0.9912, 0.9917]): _vg.add([_i], _w, 'REPLACE')
_m = ob_cube_001.modifiers.new('Armature', 'ARMATURE')
_m.object = ob_armature_001
ob_armature_001.location = (9.775e-07, -3.0, -0.1611)
ob_armature_001.rotation_euler = (0.0, -0.0, 3.142)
ob_armature_001.show_axis = True
ob_armature_001.show_in_front = True

# ---- collection membership
col_collection.objects.link(ob_cube)
col_collection.objects.link(ob_armature)
col_collection.objects.link(ob_cube_001)
col_collection.objects.link(ob_armature_001)

# ---- scene / render settings (as saved in the file)
scene.frame_start = 1; scene.frame_end = 52; scene.frame_set(37)
scene.render.engine = 'BLENDER_EEVEE_NEXT'
bpy.context.view_layer.update()

# ---- added for rendering (the .blend has no active camera and no usable light): camera, sun
cam_auto = bpy.data.cameras.new('AutoCamera')
cam_auto.lens = 50.0
cam_auto.sensor_width = 36.0
cam_auto.clip_end = 1000.0
ob_auto_camera = bpy.data.objects.new('AutoCamera', cam_auto)
scene.collection.objects.link(ob_auto_camera)
ob_auto_camera.location = (15.32, -18.7935, 17.8403)
ob_auto_camera.rotation_euler = (1.09748, -7.21219e-08, 0.694738)
scene.camera = ob_auto_camera
light_auto_sun = bpy.data.lights.new('AutoSun', 'SUN')
light_auto_sun.energy = 3.0
light_auto_sun.angle = 0.0523599
ob_auto_sun = bpy.data.objects.new('AutoSun', light_auto_sun)
scene.collection.objects.link(ob_auto_sun)
ob_auto_sun.rotation_euler = (0.872665, 0.174533, 0.523599)
bpy.context.view_layer.update()
